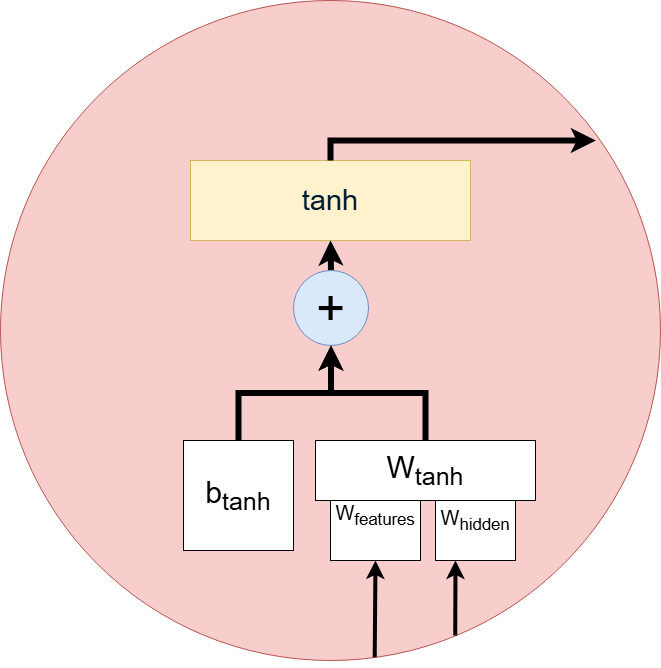

The diagram above was exported from draw.io. Its source (the exported page's mxGraphModel, read from the mxfile embedded in the PNG):
<mxGraphModel dx="1426" dy="789" grid="1" gridSize="10" guides="1" tooltips="1" connect="1" arrows="1" fold="1" page="1" pageScale="1" pageWidth="850" pageHeight="1100" math="0" shadow="0">
  <root>
    <mxCell id="hOY_DXs36ZFdLVkQfENY-0" />
    <mxCell id="hOY_DXs36ZFdLVkQfENY-1" parent="hOY_DXs36ZFdLVkQfENY-0" />
    <mxCell id="hOY_DXs36ZFdLVkQfENY-2" value="" style="ellipse;whiteSpace=wrap;html=1;aspect=fixed;fillColor=#f8cecc;strokeColor=#b85450;" vertex="1" parent="hOY_DXs36ZFdLVkQfENY-1">
      <mxGeometry x="95" y="20" width="660" height="660" as="geometry" />
    </mxCell>
    <mxCell id="hOY_DXs36ZFdLVkQfENY-3" value="&lt;span style=&quot;color: rgb(0, 29, 53); font-family: &amp;quot;Google Sans&amp;quot;, Arial, sans-serif; text-align: start;&quot;&gt;&lt;font style=&quot;font-size: 29px;&quot;&gt;tanh&lt;/font&gt;&lt;/span&gt;" style="rounded=0;whiteSpace=wrap;html=1;fillColor=#fff2cc;strokeColor=#d6b656;" vertex="1" parent="hOY_DXs36ZFdLVkQfENY-1">
      <mxGeometry x="285" y="180" width="280" height="80" as="geometry" />
    </mxCell>
    <mxCell id="hOY_DXs36ZFdLVkQfENY-4" style="edgeStyle=orthogonalEdgeStyle;rounded=0;orthogonalLoop=1;jettySize=auto;html=1;exitX=0.5;exitY=0;exitDx=0;exitDy=0;entryX=0.5;entryY=1;entryDx=0;entryDy=0;strokeWidth=6;" edge="1" parent="hOY_DXs36ZFdLVkQfENY-1" source="hOY_DXs36ZFdLVkQfENY-5" target="hOY_DXs36ZFdLVkQfENY-3">
      <mxGeometry relative="1" as="geometry" />
    </mxCell>
    <mxCell id="hOY_DXs36ZFdLVkQfENY-5" value="&lt;font style=&quot;font-size: 50px;&quot;&gt;+&lt;/font&gt;" style="ellipse;whiteSpace=wrap;html=1;aspect=fixed;fillColor=#dae8fc;strokeColor=#6c8ebf;" vertex="1" parent="hOY_DXs36ZFdLVkQfENY-1">
      <mxGeometry x="388" y="290" width="75" height="75" as="geometry" />
    </mxCell>
    <mxCell id="hOY_DXs36ZFdLVkQfENY-6" style="edgeStyle=orthogonalEdgeStyle;rounded=0;orthogonalLoop=1;jettySize=auto;html=1;exitX=0.5;exitY=0;exitDx=0;exitDy=0;entryX=0.5;entryY=1;entryDx=0;entryDy=0;strokeWidth=6;" edge="1" parent="hOY_DXs36ZFdLVkQfENY-1" source="hOY_DXs36ZFdLVkQfENY-7" target="hOY_DXs36ZFdLVkQfENY-5">
      <mxGeometry relative="1" as="geometry" />
    </mxCell>
    <mxCell id="hOY_DXs36ZFdLVkQfENY-7" value="b&lt;sub&gt;tanh&lt;/sub&gt;" style="whiteSpace=wrap;html=1;aspect=fixed;fontSize=30;" vertex="1" parent="hOY_DXs36ZFdLVkQfENY-1">
      <mxGeometry x="278" y="460" width="110" height="110" as="geometry" />
    </mxCell>
    <mxCell id="hOY_DXs36ZFdLVkQfENY-8" value="W&lt;sub&gt;features&lt;/sub&gt;" style="whiteSpace=wrap;html=1;aspect=fixed;fontSize=20;" vertex="1" parent="hOY_DXs36ZFdLVkQfENY-1">
      <mxGeometry x="425" y="490" width="90" height="90" as="geometry" />
    </mxCell>
    <mxCell id="hOY_DXs36ZFdLVkQfENY-9" value="W&lt;sub&gt;hidden&lt;/sub&gt;" style="whiteSpace=wrap;html=1;aspect=fixed;fontSize=20;" vertex="1" parent="hOY_DXs36ZFdLVkQfENY-1">
      <mxGeometry x="530" y="500" width="80" height="80" as="geometry" />
    </mxCell>
    <mxCell id="hOY_DXs36ZFdLVkQfENY-10" style="edgeStyle=orthogonalEdgeStyle;rounded=0;orthogonalLoop=1;jettySize=auto;html=1;entryX=0.5;entryY=1;entryDx=0;entryDy=0;strokeWidth=6;" edge="1" parent="hOY_DXs36ZFdLVkQfENY-1" source="hOY_DXs36ZFdLVkQfENY-11" target="hOY_DXs36ZFdLVkQfENY-5">
      <mxGeometry relative="1" as="geometry" />
    </mxCell>
    <mxCell id="hOY_DXs36ZFdLVkQfENY-11" value="W&lt;sub&gt;tanh&lt;/sub&gt;" style="rounded=0;whiteSpace=wrap;html=1;fontSize=30;" vertex="1" parent="hOY_DXs36ZFdLVkQfENY-1">
      <mxGeometry x="410" y="460" width="220" height="60" as="geometry" />
    </mxCell>
    <mxCell id="hOY_DXs36ZFdLVkQfENY-12" style="edgeStyle=orthogonalEdgeStyle;rounded=0;orthogonalLoop=1;jettySize=auto;html=1;exitX=0.5;exitY=0;exitDx=0;exitDy=0;entryX=0.902;entryY=0.212;entryDx=0;entryDy=0;entryPerimeter=0;strokeWidth=6;" edge="1" parent="hOY_DXs36ZFdLVkQfENY-1" source="hOY_DXs36ZFdLVkQfENY-3" target="hOY_DXs36ZFdLVkQfENY-2">
      <mxGeometry relative="1" as="geometry" />
    </mxCell>
    <mxCell id="hOY_DXs36ZFdLVkQfENY-13" value="" style="endArrow=classic;html=1;rounded=0;entryX=0.5;entryY=1;entryDx=0;entryDy=0;exitX=0.567;exitY=0.995;exitDx=0;exitDy=0;exitPerimeter=0;strokeWidth=4;" edge="1" parent="hOY_DXs36ZFdLVkQfENY-1" source="hOY_DXs36ZFdLVkQfENY-2" target="hOY_DXs36ZFdLVkQfENY-8">
      <mxGeometry width="50" height="50" relative="1" as="geometry">
        <mxPoint x="425" y="680" as="sourcePoint" />
        <mxPoint x="475" y="630" as="targetPoint" />
      </mxGeometry>
    </mxCell>
    <mxCell id="hOY_DXs36ZFdLVkQfENY-14" value="" style="endArrow=classic;html=1;rounded=0;entryX=0.25;entryY=1;entryDx=0;entryDy=0;exitX=0.689;exitY=0.962;exitDx=0;exitDy=0;exitPerimeter=0;strokeWidth=4;" edge="1" parent="hOY_DXs36ZFdLVkQfENY-1" source="hOY_DXs36ZFdLVkQfENY-2" target="hOY_DXs36ZFdLVkQfENY-9">
      <mxGeometry width="50" height="50" relative="1" as="geometry">
        <mxPoint x="480" y="390" as="sourcePoint" />
        <mxPoint x="530" y="340" as="targetPoint" />
      </mxGeometry>
    </mxCell>
  </root>
</mxGraphModel>